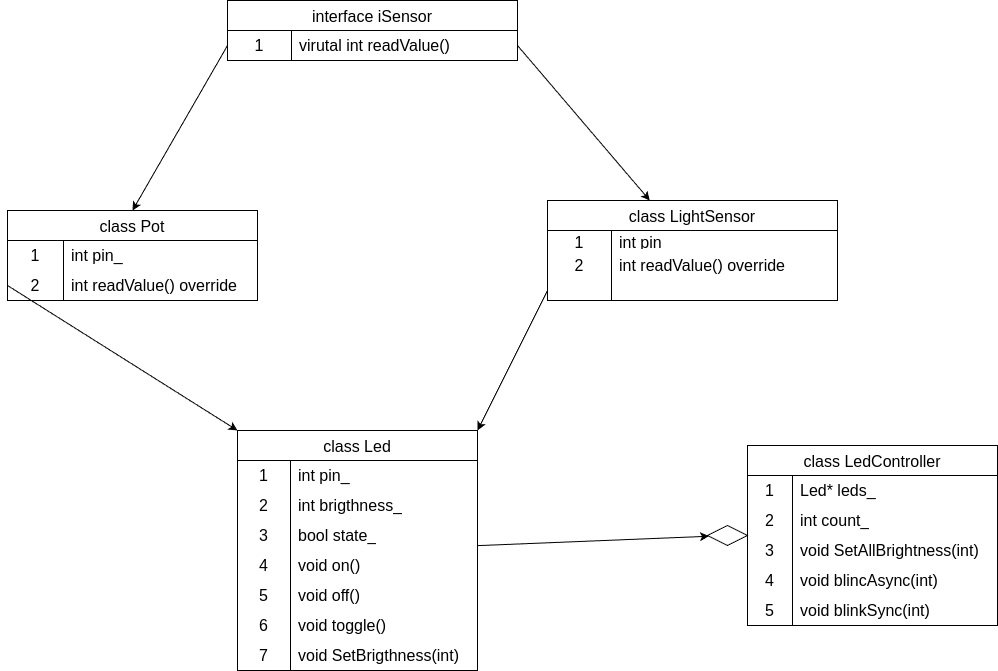

The diagram above was exported from draw.io. Its source (the exported page's mxGraphModel, read from the mxfile embedded in the PNG):
<mxGraphModel dx="2474" dy="2276" grid="1" gridSize="10" guides="1" tooltips="1" connect="1" arrows="1" fold="1" page="1" pageScale="1" pageWidth="850" pageHeight="1100" math="0" shadow="0">
  <root>
    <mxCell id="0" />
    <mxCell id="1" parent="0" />
    <mxCell id="86" value="" style="edgeStyle=none;html=1;" edge="1" parent="1" source="2" target="85">
      <mxGeometry relative="1" as="geometry" />
    </mxCell>
    <mxCell id="2" value="class Led" style="shape=table;startSize=30;container=1;collapsible=0;childLayout=tableLayout;fixedRows=1;rowLines=0;fontStyle=0;strokeColor=default;fontSize=16;" vertex="1" parent="1">
      <mxGeometry x="-410" y="130" width="240" height="240" as="geometry" />
    </mxCell>
    <mxCell id="3" value="" style="shape=tableRow;horizontal=0;startSize=0;swimlaneHead=0;swimlaneBody=0;top=0;left=0;bottom=0;right=0;collapsible=0;dropTarget=0;fillColor=none;points=[[0,0.5],[1,0.5]];portConstraint=eastwest;strokeColor=inherit;fontSize=16;" vertex="1" parent="2">
      <mxGeometry y="30" width="240" height="30" as="geometry" />
    </mxCell>
    <mxCell id="4" value="1" style="shape=partialRectangle;html=1;whiteSpace=wrap;connectable=0;fillColor=none;top=0;left=0;bottom=0;right=0;overflow=hidden;pointerEvents=1;strokeColor=inherit;fontSize=16;" vertex="1" parent="3">
      <mxGeometry width="53" height="30" as="geometry">
        <mxRectangle width="53" height="30" as="alternateBounds" />
      </mxGeometry>
    </mxCell>
    <mxCell id="5" value="int pin_" style="shape=partialRectangle;html=1;whiteSpace=wrap;connectable=0;fillColor=none;top=0;left=0;bottom=0;right=0;align=left;spacingLeft=6;overflow=hidden;strokeColor=inherit;fontSize=16;" vertex="1" parent="3">
      <mxGeometry x="53" width="187" height="30" as="geometry">
        <mxRectangle width="187" height="30" as="alternateBounds" />
      </mxGeometry>
    </mxCell>
    <mxCell id="6" value="" style="shape=tableRow;horizontal=0;startSize=0;swimlaneHead=0;swimlaneBody=0;top=0;left=0;bottom=0;right=0;collapsible=0;dropTarget=0;fillColor=none;points=[[0,0.5],[1,0.5]];portConstraint=eastwest;strokeColor=inherit;fontSize=16;" vertex="1" parent="2">
      <mxGeometry y="60" width="240" height="30" as="geometry" />
    </mxCell>
    <mxCell id="7" value="2" style="shape=partialRectangle;html=1;whiteSpace=wrap;connectable=0;fillColor=none;top=0;left=0;bottom=0;right=0;overflow=hidden;strokeColor=inherit;fontSize=16;" vertex="1" parent="6">
      <mxGeometry width="53" height="30" as="geometry">
        <mxRectangle width="53" height="30" as="alternateBounds" />
      </mxGeometry>
    </mxCell>
    <mxCell id="8" value="int brigthness_" style="shape=partialRectangle;html=1;whiteSpace=wrap;connectable=0;fillColor=none;top=0;left=0;bottom=0;right=0;align=left;spacingLeft=6;overflow=hidden;strokeColor=inherit;fontSize=16;" vertex="1" parent="6">
      <mxGeometry x="53" width="187" height="30" as="geometry">
        <mxRectangle width="187" height="30" as="alternateBounds" />
      </mxGeometry>
    </mxCell>
    <mxCell id="9" value="" style="shape=tableRow;horizontal=0;startSize=0;swimlaneHead=0;swimlaneBody=0;top=0;left=0;bottom=0;right=0;collapsible=0;dropTarget=0;fillColor=none;points=[[0,0.5],[1,0.5]];portConstraint=eastwest;strokeColor=inherit;fontSize=16;" vertex="1" parent="2">
      <mxGeometry y="90" width="240" height="30" as="geometry" />
    </mxCell>
    <mxCell id="10" value="3" style="shape=partialRectangle;html=1;whiteSpace=wrap;connectable=0;fillColor=none;top=0;left=0;bottom=0;right=0;overflow=hidden;strokeColor=inherit;fontSize=16;" vertex="1" parent="9">
      <mxGeometry width="53" height="30" as="geometry">
        <mxRectangle width="53" height="30" as="alternateBounds" />
      </mxGeometry>
    </mxCell>
    <mxCell id="11" value="bool state_" style="shape=partialRectangle;html=1;whiteSpace=wrap;connectable=0;fillColor=none;top=0;left=0;bottom=0;right=0;align=left;spacingLeft=6;overflow=hidden;strokeColor=inherit;fontSize=16;" vertex="1" parent="9">
      <mxGeometry x="53" width="187" height="30" as="geometry">
        <mxRectangle width="187" height="30" as="alternateBounds" />
      </mxGeometry>
    </mxCell>
    <mxCell id="12" value="" style="shape=tableRow;horizontal=0;startSize=0;swimlaneHead=0;swimlaneBody=0;top=0;left=0;bottom=0;right=0;collapsible=0;dropTarget=0;fillColor=none;points=[[0,0.5],[1,0.5]];portConstraint=eastwest;strokeColor=inherit;fontSize=16;" vertex="1" parent="2">
      <mxGeometry y="120" width="240" height="30" as="geometry" />
    </mxCell>
    <mxCell id="13" value="4" style="shape=partialRectangle;html=1;whiteSpace=wrap;connectable=0;fillColor=none;top=0;left=0;bottom=0;right=0;overflow=hidden;strokeColor=inherit;fontSize=16;" vertex="1" parent="12">
      <mxGeometry width="53" height="30" as="geometry">
        <mxRectangle width="53" height="30" as="alternateBounds" />
      </mxGeometry>
    </mxCell>
    <mxCell id="14" value="void on()" style="shape=partialRectangle;html=1;whiteSpace=wrap;connectable=0;fillColor=none;top=0;left=0;bottom=0;right=0;align=left;spacingLeft=6;overflow=hidden;strokeColor=inherit;fontSize=16;" vertex="1" parent="12">
      <mxGeometry x="53" width="187" height="30" as="geometry">
        <mxRectangle width="187" height="30" as="alternateBounds" />
      </mxGeometry>
    </mxCell>
    <mxCell id="15" value="" style="shape=tableRow;horizontal=0;startSize=0;swimlaneHead=0;swimlaneBody=0;top=0;left=0;bottom=0;right=0;collapsible=0;dropTarget=0;fillColor=none;points=[[0,0.5],[1,0.5]];portConstraint=eastwest;strokeColor=inherit;fontSize=16;" vertex="1" parent="2">
      <mxGeometry y="150" width="240" height="30" as="geometry" />
    </mxCell>
    <mxCell id="16" value="5" style="shape=partialRectangle;html=1;whiteSpace=wrap;connectable=0;fillColor=none;top=0;left=0;bottom=0;right=0;overflow=hidden;strokeColor=inherit;fontSize=16;" vertex="1" parent="15">
      <mxGeometry width="53" height="30" as="geometry">
        <mxRectangle width="53" height="30" as="alternateBounds" />
      </mxGeometry>
    </mxCell>
    <mxCell id="17" value="void off()" style="shape=partialRectangle;html=1;whiteSpace=wrap;connectable=0;fillColor=none;top=0;left=0;bottom=0;right=0;align=left;spacingLeft=6;overflow=hidden;strokeColor=inherit;fontSize=16;" vertex="1" parent="15">
      <mxGeometry x="53" width="187" height="30" as="geometry">
        <mxRectangle width="187" height="30" as="alternateBounds" />
      </mxGeometry>
    </mxCell>
    <mxCell id="18" value="" style="shape=tableRow;horizontal=0;startSize=0;swimlaneHead=0;swimlaneBody=0;top=0;left=0;bottom=0;right=0;collapsible=0;dropTarget=0;fillColor=none;points=[[0,0.5],[1,0.5]];portConstraint=eastwest;strokeColor=inherit;fontSize=16;" vertex="1" parent="2">
      <mxGeometry y="180" width="240" height="30" as="geometry" />
    </mxCell>
    <mxCell id="19" value="6" style="shape=partialRectangle;html=1;whiteSpace=wrap;connectable=0;fillColor=none;top=0;left=0;bottom=0;right=0;overflow=hidden;strokeColor=inherit;fontSize=16;" vertex="1" parent="18">
      <mxGeometry width="53" height="30" as="geometry">
        <mxRectangle width="53" height="30" as="alternateBounds" />
      </mxGeometry>
    </mxCell>
    <mxCell id="20" value="void toggle()" style="shape=partialRectangle;html=1;whiteSpace=wrap;connectable=0;fillColor=none;top=0;left=0;bottom=0;right=0;align=left;spacingLeft=6;overflow=hidden;strokeColor=inherit;fontSize=16;" vertex="1" parent="18">
      <mxGeometry x="53" width="187" height="30" as="geometry">
        <mxRectangle width="187" height="30" as="alternateBounds" />
      </mxGeometry>
    </mxCell>
    <mxCell id="21" value="" style="shape=tableRow;horizontal=0;startSize=0;swimlaneHead=0;swimlaneBody=0;top=0;left=0;bottom=0;right=0;collapsible=0;dropTarget=0;fillColor=none;points=[[0,0.5],[1,0.5]];portConstraint=eastwest;strokeColor=inherit;fontSize=16;" vertex="1" parent="2">
      <mxGeometry y="210" width="240" height="30" as="geometry" />
    </mxCell>
    <mxCell id="22" value="7" style="shape=partialRectangle;html=1;whiteSpace=wrap;connectable=0;fillColor=none;top=0;left=0;bottom=0;right=0;overflow=hidden;strokeColor=inherit;fontSize=16;" vertex="1" parent="21">
      <mxGeometry width="53" height="30" as="geometry">
        <mxRectangle width="53" height="30" as="alternateBounds" />
      </mxGeometry>
    </mxCell>
    <mxCell id="23" value="void SetBrigthness(int)" style="shape=partialRectangle;html=1;whiteSpace=wrap;connectable=0;fillColor=none;top=0;left=0;bottom=0;right=0;align=left;spacingLeft=6;overflow=hidden;strokeColor=inherit;fontSize=16;" vertex="1" parent="21">
      <mxGeometry x="53" width="187" height="30" as="geometry">
        <mxRectangle width="187" height="30" as="alternateBounds" />
      </mxGeometry>
    </mxCell>
    <mxCell id="40" value="class Pot" style="shape=table;startSize=30;container=1;collapsible=0;childLayout=tableLayout;fixedRows=1;rowLines=0;fontStyle=0;strokeColor=default;fontSize=16;" vertex="1" parent="1">
      <mxGeometry x="-640" y="-90" width="250" height="90" as="geometry" />
    </mxCell>
    <mxCell id="41" value="" style="shape=tableRow;horizontal=0;startSize=0;swimlaneHead=0;swimlaneBody=0;top=0;left=0;bottom=0;right=0;collapsible=0;dropTarget=0;fillColor=none;points=[[0,0.5],[1,0.5]];portConstraint=eastwest;strokeColor=inherit;fontSize=16;" vertex="1" parent="40">
      <mxGeometry y="30" width="250" height="30" as="geometry" />
    </mxCell>
    <mxCell id="42" value="1" style="shape=partialRectangle;html=1;whiteSpace=wrap;connectable=0;fillColor=none;top=0;left=0;bottom=0;right=0;overflow=hidden;pointerEvents=1;strokeColor=inherit;fontSize=16;" vertex="1" parent="41">
      <mxGeometry width="56" height="30" as="geometry">
        <mxRectangle width="56" height="30" as="alternateBounds" />
      </mxGeometry>
    </mxCell>
    <mxCell id="43" value="int pin_" style="shape=partialRectangle;html=1;whiteSpace=wrap;connectable=0;fillColor=none;top=0;left=0;bottom=0;right=0;align=left;spacingLeft=6;overflow=hidden;strokeColor=inherit;fontSize=16;" vertex="1" parent="41">
      <mxGeometry x="56" width="194" height="30" as="geometry">
        <mxRectangle width="194" height="30" as="alternateBounds" />
      </mxGeometry>
    </mxCell>
    <mxCell id="44" value="" style="shape=tableRow;horizontal=0;startSize=0;swimlaneHead=0;swimlaneBody=0;top=0;left=0;bottom=0;right=0;collapsible=0;dropTarget=0;fillColor=none;points=[[0,0.5],[1,0.5]];portConstraint=eastwest;strokeColor=inherit;fontSize=16;" vertex="1" parent="40">
      <mxGeometry y="60" width="250" height="30" as="geometry" />
    </mxCell>
    <mxCell id="45" value="2" style="shape=partialRectangle;html=1;whiteSpace=wrap;connectable=0;fillColor=none;top=0;left=0;bottom=0;right=0;overflow=hidden;strokeColor=inherit;fontSize=16;" vertex="1" parent="44">
      <mxGeometry width="56" height="30" as="geometry">
        <mxRectangle width="56" height="30" as="alternateBounds" />
      </mxGeometry>
    </mxCell>
    <mxCell id="46" value="int readValue() override" style="shape=partialRectangle;html=1;whiteSpace=wrap;connectable=0;fillColor=none;top=0;left=0;bottom=0;right=0;align=left;spacingLeft=6;overflow=hidden;strokeColor=inherit;fontSize=16;" vertex="1" parent="44">
      <mxGeometry x="56" width="194" height="30" as="geometry">
        <mxRectangle width="194" height="30" as="alternateBounds" />
      </mxGeometry>
    </mxCell>
    <mxCell id="61" value="class LightSensor" style="shape=table;startSize=30;container=1;collapsible=0;childLayout=tableLayout;fixedRows=1;rowLines=0;fontStyle=0;strokeColor=default;fontSize=16;" vertex="1" parent="1">
      <mxGeometry x="-100" y="-100" width="290" height="100" as="geometry" />
    </mxCell>
    <mxCell id="62" value="" style="shape=tableRow;horizontal=0;startSize=0;swimlaneHead=0;swimlaneBody=0;top=0;left=0;bottom=0;right=0;collapsible=0;dropTarget=0;fillColor=none;points=[[0,0.5],[1,0.5]];portConstraint=eastwest;strokeColor=inherit;fontSize=16;" vertex="1" parent="61">
      <mxGeometry y="30" width="290" height="20" as="geometry" />
    </mxCell>
    <mxCell id="63" value="1" style="shape=partialRectangle;html=1;whiteSpace=wrap;connectable=0;fillColor=none;top=0;left=0;bottom=0;right=0;overflow=hidden;pointerEvents=1;strokeColor=inherit;fontSize=16;" vertex="1" parent="62">
      <mxGeometry width="64" height="20" as="geometry">
        <mxRectangle width="64" height="20" as="alternateBounds" />
      </mxGeometry>
    </mxCell>
    <mxCell id="64" value="int pin_" style="shape=partialRectangle;html=1;whiteSpace=wrap;connectable=0;fillColor=none;top=0;left=0;bottom=0;right=0;align=left;spacingLeft=6;overflow=hidden;strokeColor=inherit;fontSize=16;" vertex="1" parent="62">
      <mxGeometry x="64" width="226" height="20" as="geometry">
        <mxRectangle width="226" height="20" as="alternateBounds" />
      </mxGeometry>
    </mxCell>
    <mxCell id="65" value="" style="shape=tableRow;horizontal=0;startSize=0;swimlaneHead=0;swimlaneBody=0;top=0;left=0;bottom=0;right=0;collapsible=0;dropTarget=0;fillColor=none;points=[[0,0.5],[1,0.5]];portConstraint=eastwest;strokeColor=inherit;fontSize=16;" vertex="1" parent="61">
      <mxGeometry y="50" width="290" height="30" as="geometry" />
    </mxCell>
    <mxCell id="66" value="2" style="shape=partialRectangle;html=1;whiteSpace=wrap;connectable=0;fillColor=none;top=0;left=0;bottom=0;right=0;overflow=hidden;strokeColor=inherit;fontSize=16;" vertex="1" parent="65">
      <mxGeometry width="64" height="30" as="geometry">
        <mxRectangle width="64" height="30" as="alternateBounds" />
      </mxGeometry>
    </mxCell>
    <mxCell id="67" value="int readValue() override" style="shape=partialRectangle;html=1;whiteSpace=wrap;connectable=0;fillColor=none;top=0;left=0;bottom=0;right=0;align=left;spacingLeft=6;overflow=hidden;strokeColor=inherit;fontSize=16;" vertex="1" parent="65">
      <mxGeometry x="64" width="226" height="30" as="geometry">
        <mxRectangle width="226" height="30" as="alternateBounds" />
      </mxGeometry>
    </mxCell>
    <mxCell id="68" value="" style="shape=tableRow;horizontal=0;startSize=0;swimlaneHead=0;swimlaneBody=0;top=0;left=0;bottom=0;right=0;collapsible=0;dropTarget=0;fillColor=none;points=[[0,0.5],[1,0.5]];portConstraint=eastwest;strokeColor=inherit;fontSize=16;" vertex="1" parent="61">
      <mxGeometry y="80" width="290" height="20" as="geometry" />
    </mxCell>
    <mxCell id="69" value="" style="shape=partialRectangle;html=1;whiteSpace=wrap;connectable=0;fillColor=none;top=0;left=0;bottom=0;right=0;overflow=hidden;strokeColor=inherit;fontSize=16;" vertex="1" parent="68">
      <mxGeometry width="64" height="20" as="geometry">
        <mxRectangle width="64" height="20" as="alternateBounds" />
      </mxGeometry>
    </mxCell>
    <mxCell id="70" value="" style="shape=partialRectangle;html=1;whiteSpace=wrap;connectable=0;fillColor=none;top=0;left=0;bottom=0;right=0;align=left;spacingLeft=6;overflow=hidden;strokeColor=inherit;fontSize=16;" vertex="1" parent="68">
      <mxGeometry x="64" width="226" height="20" as="geometry">
        <mxRectangle width="226" height="20" as="alternateBounds" />
      </mxGeometry>
    </mxCell>
    <mxCell id="71" value="interface iSensor" style="shape=table;startSize=30;container=1;collapsible=0;childLayout=tableLayout;fixedRows=1;rowLines=0;fontStyle=0;strokeColor=default;fontSize=16;" vertex="1" parent="1">
      <mxGeometry x="-420" y="-300" width="290" height="60" as="geometry" />
    </mxCell>
    <mxCell id="72" value="" style="shape=tableRow;horizontal=0;startSize=0;swimlaneHead=0;swimlaneBody=0;top=0;left=0;bottom=0;right=0;collapsible=0;dropTarget=0;fillColor=none;points=[[0,0.5],[1,0.5]];portConstraint=eastwest;strokeColor=inherit;fontSize=16;" vertex="1" parent="71">
      <mxGeometry y="30" width="290" height="30" as="geometry" />
    </mxCell>
    <mxCell id="73" value="1" style="shape=partialRectangle;html=1;whiteSpace=wrap;connectable=0;fillColor=none;top=0;left=0;bottom=0;right=0;overflow=hidden;pointerEvents=1;strokeColor=inherit;fontSize=16;" vertex="1" parent="72">
      <mxGeometry width="64" height="30" as="geometry">
        <mxRectangle width="64" height="30" as="alternateBounds" />
      </mxGeometry>
    </mxCell>
    <mxCell id="74" value="virutal int readValue()" style="shape=partialRectangle;html=1;whiteSpace=wrap;connectable=0;fillColor=none;top=0;left=0;bottom=0;right=0;align=left;spacingLeft=6;overflow=hidden;strokeColor=inherit;fontSize=16;" vertex="1" parent="72">
      <mxGeometry x="64" width="226" height="30" as="geometry">
        <mxRectangle width="226" height="30" as="alternateBounds" />
      </mxGeometry>
    </mxCell>
    <mxCell id="81" style="edgeStyle=none;html=1;exitX=1;exitY=0.5;exitDx=0;exitDy=0;" edge="1" parent="1" source="72" target="61">
      <mxGeometry relative="1" as="geometry" />
    </mxCell>
    <mxCell id="82" style="edgeStyle=none;html=1;exitX=0;exitY=0.5;exitDx=0;exitDy=0;entryX=0.5;entryY=0;entryDx=0;entryDy=0;" edge="1" parent="1" source="72" target="40">
      <mxGeometry relative="1" as="geometry" />
    </mxCell>
    <mxCell id="24" value="class LedController" style="shape=table;startSize=30;container=1;collapsible=0;childLayout=tableLayout;fixedRows=1;rowLines=0;fontStyle=0;strokeColor=default;fontSize=16;" vertex="1" parent="1">
      <mxGeometry x="100" y="145" width="250" height="180" as="geometry" />
    </mxCell>
    <mxCell id="25" value="" style="shape=tableRow;horizontal=0;startSize=0;swimlaneHead=0;swimlaneBody=0;top=0;left=0;bottom=0;right=0;collapsible=0;dropTarget=0;fillColor=none;points=[[0,0.5],[1,0.5]];portConstraint=eastwest;strokeColor=inherit;fontSize=16;" vertex="1" parent="24">
      <mxGeometry y="30" width="250" height="30" as="geometry" />
    </mxCell>
    <mxCell id="26" value="1" style="shape=partialRectangle;html=1;whiteSpace=wrap;connectable=0;fillColor=none;top=0;left=0;bottom=0;right=0;overflow=hidden;pointerEvents=1;strokeColor=inherit;fontSize=16;" vertex="1" parent="25">
      <mxGeometry width="45" height="30" as="geometry">
        <mxRectangle width="45" height="30" as="alternateBounds" />
      </mxGeometry>
    </mxCell>
    <mxCell id="27" value="Led* leds_" style="shape=partialRectangle;html=1;whiteSpace=wrap;connectable=0;fillColor=none;top=0;left=0;bottom=0;right=0;align=left;spacingLeft=6;overflow=hidden;strokeColor=inherit;fontSize=16;" vertex="1" parent="25">
      <mxGeometry x="45" width="205" height="30" as="geometry">
        <mxRectangle width="205" height="30" as="alternateBounds" />
      </mxGeometry>
    </mxCell>
    <mxCell id="28" value="" style="shape=tableRow;horizontal=0;startSize=0;swimlaneHead=0;swimlaneBody=0;top=0;left=0;bottom=0;right=0;collapsible=0;dropTarget=0;fillColor=none;points=[[0,0.5],[1,0.5]];portConstraint=eastwest;strokeColor=inherit;fontSize=16;" vertex="1" parent="24">
      <mxGeometry y="60" width="250" height="30" as="geometry" />
    </mxCell>
    <mxCell id="29" value="2" style="shape=partialRectangle;html=1;whiteSpace=wrap;connectable=0;fillColor=none;top=0;left=0;bottom=0;right=0;overflow=hidden;strokeColor=inherit;fontSize=16;" vertex="1" parent="28">
      <mxGeometry width="45" height="30" as="geometry">
        <mxRectangle width="45" height="30" as="alternateBounds" />
      </mxGeometry>
    </mxCell>
    <mxCell id="30" value="int count_" style="shape=partialRectangle;html=1;whiteSpace=wrap;connectable=0;fillColor=none;top=0;left=0;bottom=0;right=0;align=left;spacingLeft=6;overflow=hidden;strokeColor=inherit;fontSize=16;" vertex="1" parent="28">
      <mxGeometry x="45" width="205" height="30" as="geometry">
        <mxRectangle width="205" height="30" as="alternateBounds" />
      </mxGeometry>
    </mxCell>
    <mxCell id="31" value="" style="shape=tableRow;horizontal=0;startSize=0;swimlaneHead=0;swimlaneBody=0;top=0;left=0;bottom=0;right=0;collapsible=0;dropTarget=0;fillColor=none;points=[[0,0.5],[1,0.5]];portConstraint=eastwest;strokeColor=inherit;fontSize=16;" vertex="1" parent="24">
      <mxGeometry y="90" width="250" height="30" as="geometry" />
    </mxCell>
    <mxCell id="32" value="3" style="shape=partialRectangle;html=1;whiteSpace=wrap;connectable=0;fillColor=none;top=0;left=0;bottom=0;right=0;overflow=hidden;strokeColor=inherit;fontSize=16;" vertex="1" parent="31">
      <mxGeometry width="45" height="30" as="geometry">
        <mxRectangle width="45" height="30" as="alternateBounds" />
      </mxGeometry>
    </mxCell>
    <mxCell id="33" value="void SetAllBrightness(int)" style="shape=partialRectangle;html=1;whiteSpace=wrap;connectable=0;fillColor=none;top=0;left=0;bottom=0;right=0;align=left;spacingLeft=6;overflow=hidden;strokeColor=inherit;fontSize=16;" vertex="1" parent="31">
      <mxGeometry x="45" width="205" height="30" as="geometry">
        <mxRectangle width="205" height="30" as="alternateBounds" />
      </mxGeometry>
    </mxCell>
    <mxCell id="34" value="" style="shape=tableRow;horizontal=0;startSize=0;swimlaneHead=0;swimlaneBody=0;top=0;left=0;bottom=0;right=0;collapsible=0;dropTarget=0;fillColor=none;points=[[0,0.5],[1,0.5]];portConstraint=eastwest;strokeColor=inherit;fontSize=16;" vertex="1" parent="24">
      <mxGeometry y="120" width="250" height="30" as="geometry" />
    </mxCell>
    <mxCell id="35" value="4" style="shape=partialRectangle;html=1;whiteSpace=wrap;connectable=0;fillColor=none;top=0;left=0;bottom=0;right=0;overflow=hidden;strokeColor=inherit;fontSize=16;" vertex="1" parent="34">
      <mxGeometry width="45" height="30" as="geometry">
        <mxRectangle width="45" height="30" as="alternateBounds" />
      </mxGeometry>
    </mxCell>
    <mxCell id="36" value="void blincAsync(int)" style="shape=partialRectangle;html=1;whiteSpace=wrap;connectable=0;fillColor=none;top=0;left=0;bottom=0;right=0;align=left;spacingLeft=6;overflow=hidden;strokeColor=inherit;fontSize=16;" vertex="1" parent="34">
      <mxGeometry x="45" width="205" height="30" as="geometry">
        <mxRectangle width="205" height="30" as="alternateBounds" />
      </mxGeometry>
    </mxCell>
    <mxCell id="37" value="" style="shape=tableRow;horizontal=0;startSize=0;swimlaneHead=0;swimlaneBody=0;top=0;left=0;bottom=0;right=0;collapsible=0;dropTarget=0;fillColor=none;points=[[0,0.5],[1,0.5]];portConstraint=eastwest;strokeColor=inherit;fontSize=16;" vertex="1" parent="24">
      <mxGeometry y="150" width="250" height="30" as="geometry" />
    </mxCell>
    <mxCell id="38" value="5" style="shape=partialRectangle;html=1;whiteSpace=wrap;connectable=0;fillColor=none;top=0;left=0;bottom=0;right=0;overflow=hidden;strokeColor=inherit;fontSize=16;" vertex="1" parent="37">
      <mxGeometry width="45" height="30" as="geometry">
        <mxRectangle width="45" height="30" as="alternateBounds" />
      </mxGeometry>
    </mxCell>
    <mxCell id="39" value="void blinkSync(int)" style="shape=partialRectangle;html=1;whiteSpace=wrap;connectable=0;fillColor=none;top=0;left=0;bottom=0;right=0;align=left;spacingLeft=6;overflow=hidden;strokeColor=inherit;fontSize=16;" vertex="1" parent="37">
      <mxGeometry x="45" width="205" height="30" as="geometry">
        <mxRectangle width="205" height="30" as="alternateBounds" />
      </mxGeometry>
    </mxCell>
    <mxCell id="85" value="" style="rhombus;whiteSpace=wrap;html=1;fontSize=16;startSize=30;fontStyle=0;" vertex="1" parent="1">
      <mxGeometry x="60" y="225" width="40" height="20" as="geometry" />
    </mxCell>
    <mxCell id="87" style="edgeStyle=none;html=1;exitX=0;exitY=0.5;exitDx=0;exitDy=0;entryX=1;entryY=0;entryDx=0;entryDy=0;" edge="1" parent="1" source="68" target="2">
      <mxGeometry relative="1" as="geometry" />
    </mxCell>
    <mxCell id="88" style="edgeStyle=none;html=1;exitX=0;exitY=0.5;exitDx=0;exitDy=0;entryX=0;entryY=0;entryDx=0;entryDy=0;" edge="1" parent="1" source="44" target="2">
      <mxGeometry relative="1" as="geometry" />
    </mxCell>
  </root>
</mxGraphModel>